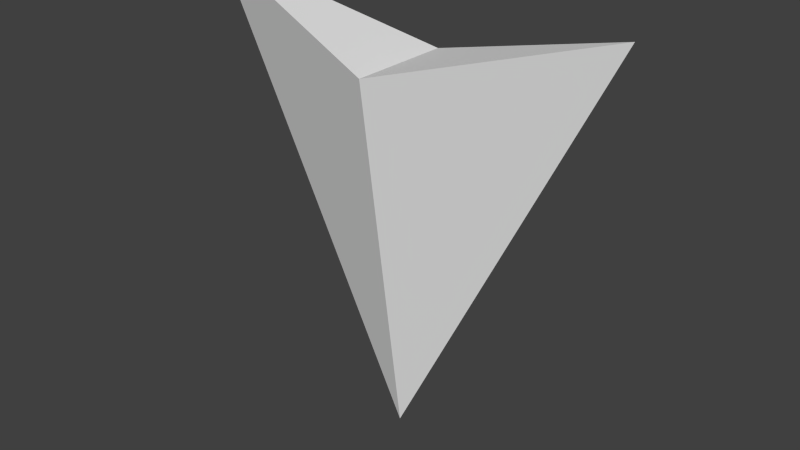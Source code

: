 # Source: indicador_ir_a.blend  (saved by Blender 2.75.0; exported with 4.5.12 LTS)
import bpy
from mathutils import Matrix  # noqa: F401  (used for matrix-valued properties, if any)

bpy.ops.wm.read_factory_settings(use_empty=True)
scene = bpy.context.scene
scene.name = 'Scene'

# ---- collections
col_collection_1 = bpy.data.collections.new('Collection 1'); scene.collection.children.link(col_collection_1)

# ---- world
world_world = bpy.data.worlds.new('World'); scene.world = world_world
world_world.color = (0.05088, 0.05088, 0.05088)
world_world.use_sun_shadow = False
world_world.sun_shadow_jitter_overblur = 0.0
world_world.cycles.sampling_method = 'MANUAL'
world_world.cycles.sample_map_resolution = 256

# ---- meshes
me_cube_001 = bpy.data.meshes.new('Cube.001')
me_cube_001.from_pydata([(0.0, 0.0, 0.05555), (-1.08, 0.0, 2.216), (0.0, -0.2592, 1.903), (1.08, 0.0, 2.216), (0.0, 0.2592, 1.903)], [], [(1, 4, 0), (2, 1, 0), (3, 2, 0), (2, 4, 1), (3, 4, 2), (4, 3, 0)])
me_cube_001.use_remesh_preserve_volume = False
me_cube_001.use_remesh_preserve_attributes = False
me_cube_001.use_mirror_vertex_groups = False
me_cube_001.update()

# ---- objects
ob_indicador = bpy.data.objects.new('Indicador', me_cube_001)

# ---- transforms, parenting, visibility, modifiers, constraints
ob_indicador.location = (0.0, 0.0, 0.0)
ob_indicador.lineart.crease_threshold = 0.0

# ---- collection membership
col_collection_1.objects.link(ob_indicador)

# ---- scene / render settings (as saved in the file)
scene.frame_start = 1; scene.frame_end = 250; scene.frame_set(1)
scene.render.engine = 'BLENDER_EEVEE_NEXT'
scene.render.resolution_percentage = 50
scene.render.dither_intensity = 0.0
scene.cycles.use_denoising = False
scene.cycles.samples = 10
scene.cycles.sampling_pattern = 'TABULATED_SOBOL'
scene.cycles.light_sampling_threshold = 0.0
scene.cycles.use_adaptive_sampling = False
scene.cycles.use_light_tree = False
scene.cycles.blur_glossy = 0.0
scene.cycles.pixel_filter_type = 'GAUSSIAN'
scene.cycles.sample_clamp_indirect = 0.0
scene.view_settings.view_transform = 'Standard'
bpy.context.view_layer.update()

# ---- added for rendering (the .blend has no active camera and no usable light): camera, sun
cam_auto = bpy.data.cameras.new('AutoCamera')
cam_auto.lens = 50.0
cam_auto.sensor_width = 36.0
cam_auto.clip_end = 1000.0
ob_auto_camera = bpy.data.objects.new('AutoCamera', cam_auto)
scene.collection.objects.link(ob_auto_camera)
ob_auto_camera.location = (2.86669, -3.44003, 3.42891)
ob_auto_camera.rotation_euler = (1.09748, -7.21219e-08, 0.694738)
scene.camera = ob_auto_camera
light_auto_sun = bpy.data.lights.new('AutoSun', 'SUN')
light_auto_sun.energy = 3.0
light_auto_sun.angle = 0.0523599
ob_auto_sun = bpy.data.objects.new('AutoSun', light_auto_sun)
scene.collection.objects.link(ob_auto_sun)
ob_auto_sun.rotation_euler = (0.872665, 0.174533, 0.523599)
bpy.context.view_layer.update()
